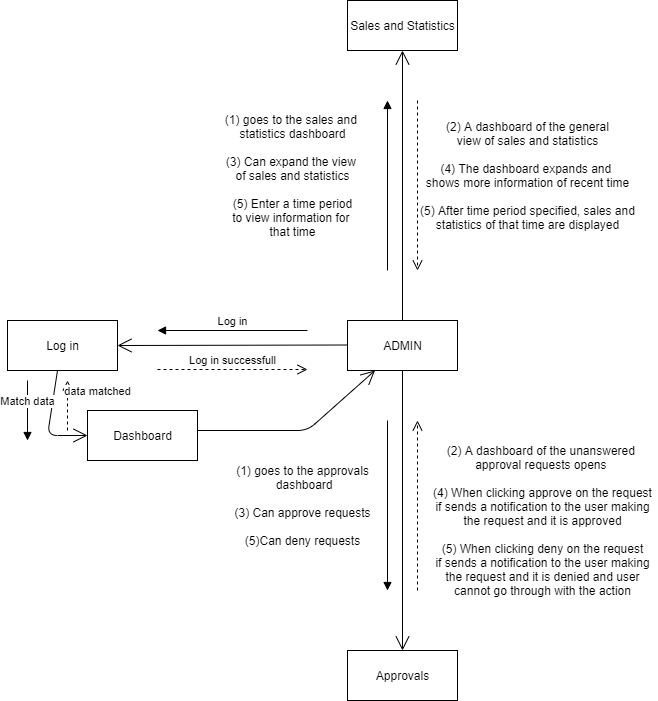

The diagram above was exported from draw.io. Its source (the exported page's mxGraphModel, read from the mxfile embedded in the PNG):
<mxGraphModel dx="868" dy="1588" grid="1" gridSize="10" guides="1" tooltips="1" connect="1" arrows="1" fold="1" page="1" pageScale="1" pageWidth="850" pageHeight="1100" math="0" shadow="0">
  <root>
    <mxCell id="0" />
    <mxCell id="1" parent="0" />
    <mxCell id="_VT7q7CIGEim8dM49j2J-10" value="" style="html=1;verticalAlign=bottom;endArrow=block;" parent="1" edge="1">
      <mxGeometry width="80" relative="1" as="geometry">
        <mxPoint x="410" y="-620" as="sourcePoint" />
        <mxPoint x="410" y="-450" as="targetPoint" />
      </mxGeometry>
    </mxCell>
    <mxCell id="_VT7q7CIGEim8dM49j2J-1" value="ADMIN" style="html=1;" parent="1" vertex="1">
      <mxGeometry x="370" y="-720" width="110" height="50" as="geometry" />
    </mxCell>
    <mxCell id="_VT7q7CIGEim8dM49j2J-2" value="Sales and Statistics" style="html=1;" parent="1" vertex="1">
      <mxGeometry x="370" y="-1040" width="110" height="50" as="geometry" />
    </mxCell>
    <mxCell id="_VT7q7CIGEim8dM49j2J-3" value="Approvals" style="html=1;" parent="1" vertex="1">
      <mxGeometry x="370" y="-390" width="110" height="50" as="geometry" />
    </mxCell>
    <mxCell id="_VT7q7CIGEim8dM49j2J-6" value="" style="endArrow=open;endFill=1;endSize=12;html=1;exitX=0.5;exitY=1;exitDx=0;exitDy=0;" parent="1" source="_VT7q7CIGEim8dM49j2J-1" target="_VT7q7CIGEim8dM49j2J-3" edge="1">
      <mxGeometry width="160" relative="1" as="geometry">
        <mxPoint x="340" y="-510" as="sourcePoint" />
        <mxPoint x="500" y="-510" as="targetPoint" />
      </mxGeometry>
    </mxCell>
    <mxCell id="_VT7q7CIGEim8dM49j2J-7" value="" style="endArrow=open;endFill=1;endSize=12;html=1;exitX=0.5;exitY=0;exitDx=0;exitDy=0;entryX=0.5;entryY=1;entryDx=0;entryDy=0;" parent="1" source="_VT7q7CIGEim8dM49j2J-1" target="_VT7q7CIGEim8dM49j2J-2" edge="1">
      <mxGeometry width="160" relative="1" as="geometry">
        <mxPoint x="340" y="-910" as="sourcePoint" />
        <mxPoint x="450" y="-960" as="targetPoint" />
      </mxGeometry>
    </mxCell>
    <mxCell id="_VT7q7CIGEim8dM49j2J-8" value="" style="html=1;verticalAlign=bottom;endArrow=block;" parent="1" edge="1">
      <mxGeometry width="80" relative="1" as="geometry">
        <mxPoint x="410" y="-770" as="sourcePoint" />
        <mxPoint x="410" y="-940" as="targetPoint" />
      </mxGeometry>
    </mxCell>
    <mxCell id="_VT7q7CIGEim8dM49j2J-9" value="" style="html=1;verticalAlign=bottom;endArrow=open;dashed=1;endSize=8;" parent="1" edge="1">
      <mxGeometry relative="1" as="geometry">
        <mxPoint x="440" y="-940" as="sourcePoint" />
        <mxPoint x="440" y="-770" as="targetPoint" />
      </mxGeometry>
    </mxCell>
    <mxCell id="_VT7q7CIGEim8dM49j2J-11" value="" style="html=1;verticalAlign=bottom;endArrow=open;dashed=1;endSize=8;" parent="1" edge="1">
      <mxGeometry relative="1" as="geometry">
        <mxPoint x="440" y="-450" as="sourcePoint" />
        <mxPoint x="440" y="-620" as="targetPoint" />
      </mxGeometry>
    </mxCell>
    <mxCell id="_VT7q7CIGEim8dM49j2J-12" value="(1) goes to the sales and&amp;nbsp;&lt;br&gt;statistics dashboard&lt;br&gt;&lt;br&gt;(3) Can expand the view&amp;nbsp;&lt;br&gt;of sales and statistics&lt;br&gt;&lt;br&gt;(5) Enter a time period&lt;br&gt;to view information for&amp;nbsp;&lt;br&gt;that time" style="text;html=1;align=center;verticalAlign=middle;resizable=0;points=[];autosize=1;strokeColor=none;" parent="1" vertex="1">
      <mxGeometry x="240" y="-930" width="150" height="130" as="geometry" />
    </mxCell>
    <mxCell id="_VT7q7CIGEim8dM49j2J-13" value="(2) A dashboard of the general&lt;br&gt;view of sales and statistics&lt;br&gt;&lt;br&gt;(4) The dashboard expands and&amp;nbsp;&lt;br&gt;shows more information of recent time&lt;br&gt;&lt;br&gt;(5) After time period specified, sales and&lt;br&gt;statistics of that time are displayed" style="text;html=1;align=center;verticalAlign=middle;resizable=0;points=[];autosize=1;strokeColor=none;" parent="1" vertex="1">
      <mxGeometry x="435" y="-925" width="230" height="120" as="geometry" />
    </mxCell>
    <mxCell id="_VT7q7CIGEim8dM49j2J-14" value="(1) goes to the approvals&lt;br&gt;&amp;nbsp;dashboard&lt;br&gt;&lt;br&gt;(3) Can approve requests&lt;br&gt;&lt;br&gt;(5)Can deny requests" style="text;html=1;align=center;verticalAlign=middle;resizable=0;points=[];autosize=1;strokeColor=none;" parent="1" vertex="1">
      <mxGeometry x="250" y="-580" width="150" height="90" as="geometry" />
    </mxCell>
    <mxCell id="_VT7q7CIGEim8dM49j2J-15" value="(2) A dashboard of the unanswered&amp;nbsp;&lt;br&gt;approval requests opens&amp;nbsp;&lt;br&gt;&lt;br&gt;(4) When clicking approve on the request&lt;br&gt;if sends a notification to the user making&lt;br&gt;the request and it is approved&lt;br&gt;&lt;br&gt;(5) When clicking deny on the request&lt;br&gt;if sends a notification to the user making&lt;br&gt;the request and it is denied and user&lt;br&gt;cannot go through with the action" style="text;html=1;align=center;verticalAlign=middle;resizable=0;points=[];autosize=1;strokeColor=none;" parent="1" vertex="1">
      <mxGeometry x="450" y="-600" width="230" height="160" as="geometry" />
    </mxCell>
    <mxCell id="MbC2wZ3zNmDm94cAt3OT-1" value="Log in" style="html=1;" vertex="1" parent="1">
      <mxGeometry x="30" y="-720" width="110" height="50" as="geometry" />
    </mxCell>
    <mxCell id="MbC2wZ3zNmDm94cAt3OT-2" value="Dashboard" style="html=1;" vertex="1" parent="1">
      <mxGeometry x="110" y="-630" width="110" height="50" as="geometry" />
    </mxCell>
    <mxCell id="MbC2wZ3zNmDm94cAt3OT-4" value="" style="endArrow=open;endFill=1;endSize=12;html=1;entryX=1;entryY=0.5;entryDx=0;entryDy=0;" edge="1" parent="1" target="MbC2wZ3zNmDm94cAt3OT-1">
      <mxGeometry width="160" relative="1" as="geometry">
        <mxPoint x="370" y="-695.5" as="sourcePoint" />
        <mxPoint x="530" y="-695.5" as="targetPoint" />
      </mxGeometry>
    </mxCell>
    <mxCell id="MbC2wZ3zNmDm94cAt3OT-7" value="Log in" style="html=1;verticalAlign=bottom;endArrow=block;" edge="1" parent="1">
      <mxGeometry width="80" relative="1" as="geometry">
        <mxPoint x="330" y="-710" as="sourcePoint" />
        <mxPoint x="180" y="-710" as="targetPoint" />
      </mxGeometry>
    </mxCell>
    <mxCell id="MbC2wZ3zNmDm94cAt3OT-8" value="Log in successfull" style="html=1;verticalAlign=bottom;endArrow=open;dashed=1;endSize=8;" edge="1" parent="1">
      <mxGeometry relative="1" as="geometry">
        <mxPoint x="180" y="-671" as="sourcePoint" />
        <mxPoint x="330" y="-671" as="targetPoint" />
      </mxGeometry>
    </mxCell>
    <mxCell id="MbC2wZ3zNmDm94cAt3OT-9" value="" style="endArrow=open;endFill=1;endSize=12;html=1;entryX=0.25;entryY=1;entryDx=0;entryDy=0;" edge="1" parent="1" target="_VT7q7CIGEim8dM49j2J-1">
      <mxGeometry width="160" relative="1" as="geometry">
        <mxPoint x="220" y="-610" as="sourcePoint" />
        <mxPoint x="380" y="-600" as="targetPoint" />
        <Array as="points">
          <mxPoint x="330" y="-610" />
        </Array>
      </mxGeometry>
    </mxCell>
    <mxCell id="MbC2wZ3zNmDm94cAt3OT-11" value="" style="endArrow=open;endFill=1;endSize=12;html=1;" edge="1" parent="1">
      <mxGeometry width="160" relative="1" as="geometry">
        <mxPoint x="80" y="-670" as="sourcePoint" />
        <mxPoint x="110" y="-605" as="targetPoint" />
        <Array as="points">
          <mxPoint x="70" y="-605" />
        </Array>
      </mxGeometry>
    </mxCell>
    <mxCell id="MbC2wZ3zNmDm94cAt3OT-12" value="Match data" style="html=1;verticalAlign=bottom;endArrow=block;" edge="1" parent="1">
      <mxGeometry width="80" relative="1" as="geometry">
        <mxPoint x="50" y="-660" as="sourcePoint" />
        <mxPoint x="50" y="-600" as="targetPoint" />
      </mxGeometry>
    </mxCell>
    <mxCell id="MbC2wZ3zNmDm94cAt3OT-13" value="data matched" style="html=1;verticalAlign=bottom;endArrow=open;dashed=1;endSize=8;" edge="1" parent="1">
      <mxGeometry x="0.2" y="-30" relative="1" as="geometry">
        <mxPoint x="90" y="-610" as="sourcePoint" />
        <mxPoint x="90" y="-660" as="targetPoint" />
        <mxPoint as="offset" />
      </mxGeometry>
    </mxCell>
  </root>
</mxGraphModel>